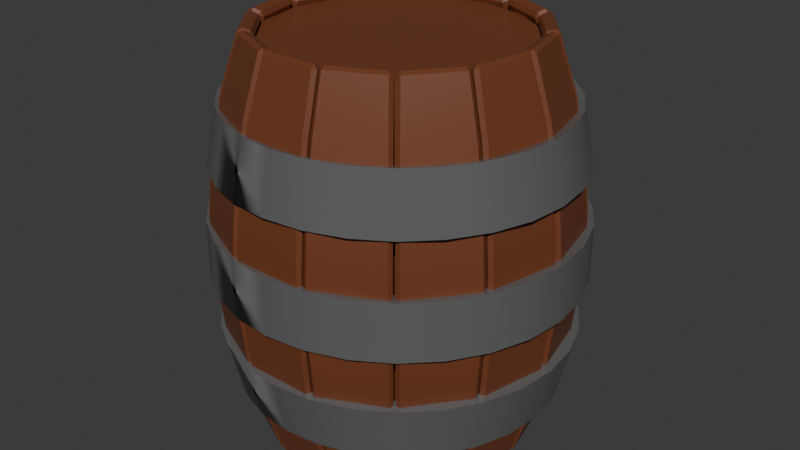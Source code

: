 # Source: 24_BarrelShading.blend  (saved by Blender 4.5.90; exported with 4.5.12 LTS)
import bpy
from mathutils import Matrix  # noqa: F401  (used for matrix-valued properties, if any)

bpy.ops.wm.read_factory_settings(use_empty=True)
scene = bpy.context.scene
scene.name = 'Scene'

# ---- collections
col_collection = bpy.data.collections.new('Collection'); scene.collection.children.link(col_collection)

# ---- materials (node trees are filled in below, after node groups)
mat_material_002 = bpy.data.materials.new('Material.002')
mat_material_001 = bpy.data.materials.new('Material.001')

# ---- node groups
ng_smooth_by_angle = bpy.data.node_groups.new('Smooth by Angle', 'GeometryNodeTree')
_s = ng_smooth_by_angle.interface.new_socket(name='Mesh', in_out='OUTPUT', socket_type='NodeSocketGeometry')
_s = ng_smooth_by_angle.interface.new_socket(name='Mesh', in_out='INPUT', socket_type='NodeSocketGeometry')
_s = ng_smooth_by_angle.interface.new_socket(name='Angle', in_out='INPUT', socket_type='NodeSocketFloat')
_s.subtype = 'ANGLE'
_s.default_value = 0.5236
_s.min_value = 0.0
_s.max_value = 3.142
_s.description = 'Maximum face angle for smooth edges'
_s = ng_smooth_by_angle.interface.new_socket(name='Ignore Sharpness', in_out='INPUT', socket_type='NodeSocketBool')
_s.force_non_field = True
ng_smooth_by_angle.description = 'Set the sharpness of mesh edges based on the angle between the neighboring faces'
ng_smooth_by_angle.is_modifier = True
_N = ng_smooth_by_angle.nodes; _L = ng_smooth_by_angle.links
n0 = _N.new('GeometryNodeSetShadeSmooth'); n0.name = 'Set Shade Smooth'; n0.location = (120, -80)
n0.domain = 'EDGE'
n1 = _N.new('GeometryNodeSetShadeSmooth'); n1.name = 'Set Shade Smooth.001'; n1.location = (300, -80)
n2 = _N.new('NodeGroupOutput'); n2.name = 'Group Output'; n2.location = (480, -80)
n3 = _N.new('GeometryNodeInputMeshEdgeAngle'); n3.name = 'Edge Angle'; n3.location = (-440, -240)
n4 = _N.new('NodeGroupInput'); n4.name = 'Group Input'; n4.location = (-80, -80)
n5 = _N.new('GeometryNodeInputEdgeSmooth'); n5.name = 'Is Edge Smooth'; n5.location = (-260, -120)
n6 = _N.new('GeometryNodeInputShadeSmooth'); n6.name = 'Is Shade Smooth'; n6.location = (-440, -397)
n7 = _N.new('FunctionNodeCompare'); n7.name = 'Compare'; n7.location = (-260, -260)
n7.operation = 'LESS_EQUAL'
n7.inputs[6].default_value = (0.0, 0.0, 0.0, 0.0)
n7.inputs[7].default_value = (0.0, 0.0, 0.0, 0.0)
n8 = _N.new('FunctionNodeBooleanMath'); n8.name = 'Boolean Math.001'; n8.location = (-80, -260)
n9 = _N.new('NodeGroupInput'); n9.name = 'Group Input.001'; n9.location = (-440, -329)
n10 = _N.new('NodeGroupInput'); n10.name = 'Group Input.002'; n10.location = (-259, -189)
n11 = _N.new('FunctionNodeBooleanMath'); n11.name = 'Boolean Math'; n11.location = (-80, -149)
n11.operation = 'OR'
n12 = _N.new('FunctionNodeBooleanMath'); n12.name = 'Boolean Math.002'; n12.location = (-260, -380)
n12.operation = 'OR'
n13 = _N.new('NodeGroupInput'); n13.name = 'Group Input.003'; n13.location = (-440, -460)
_L.new(n3.outputs[0], n7.inputs[0])
_L.new(n1.outputs[0], n2.inputs[0])
_L.new(n9.outputs[1], n7.inputs[1])
_L.new(n7.outputs[0], n8.inputs[0])
_L.new(n4.outputs[0], n0.inputs[0])
_L.new(n0.outputs[0], n1.inputs[0])
_L.new(n8.outputs[0], n0.inputs[2])
_L.new(n10.outputs[2], n11.inputs[1])
_L.new(n5.outputs[0], n11.inputs[0])
_L.new(n11.outputs[0], n0.inputs[1])
_L.new(n13.outputs[2], n12.inputs[1])
_L.new(n6.outputs[0], n12.inputs[0])
_L.new(n12.outputs[0], n8.inputs[1])
n2.is_active_output = True

# ---- material node trees
mat_material_002.use_nodes = True; mat_material_002.node_tree.nodes.clear()
_N = mat_material_002.node_tree.nodes; _L = mat_material_002.node_tree.links
n0 = _N.new('ShaderNodeBsdfPrincipled'); n0.name = 'Principled BSDF'; n0.location = (-200, 100)
n0.inputs[0].default_value = (0.1659, 0.0472, 0.01728, 1.0)
n1 = _N.new('ShaderNodeOutputMaterial'); n1.name = 'Material Output'; n1.location = (200, 100)
_L.new(n0.outputs[0], n1.inputs[0])
n1.is_active_output = True
mat_material_001.use_nodes = True; mat_material_001.node_tree.nodes.clear()
_N = mat_material_001.node_tree.nodes; _L = mat_material_001.node_tree.links
n0 = _N.new('ShaderNodeBsdfPrincipled'); n0.name = 'Principled BSDF'; n0.location = (-200, 100)
n0.inputs[0].default_value = (0.1892, 0.1892, 0.1892, 1.0)
n0.inputs[1].default_value = 0.3636
n0.inputs[2].default_value = 0.1636
n1 = _N.new('ShaderNodeOutputMaterial'); n1.name = 'Material Output'; n1.location = (200, 100)
_L.new(n0.outputs[0], n1.inputs[0])
n1.is_active_output = True

# ---- world
world_world = bpy.data.worlds.new('World'); scene.world = world_world
world_world.use_nodes = True; world_world.node_tree.nodes.clear()
_N = world_world.node_tree.nodes; _L = world_world.node_tree.links
n0 = _N.new('ShaderNodeOutputWorld'); n0.name = 'World Output'; n0.location = (200, 100)
n1 = _N.new('ShaderNodeBackground'); n1.name = 'Background'; n1.location = (-200, 100)
n1.inputs[0].default_value = (0.05088, 0.05088, 0.05088, 1.0)
_L.new(n1.outputs[0], n0.inputs[0])
n0.is_active_output = True
world_world.color = (0.05088, 0.05088, 0.05088)
world_world.sun_shadow_jitter_overblur = 0.0

# ---- meshes
me_cube_001 = bpy.data.meshes.new('Cube.001')
me_cube_001.from_pydata([(-1.0, -0.2065, -5.496), (-1.0, -0.2065, 5.457), (-1.0, 0.2065, -5.496), (-1.0, 0.2065, 5.458), (1.0, -0.2065, -5.496), (1.0, -0.2065, 5.457), (1.0, 0.2065, -5.496), (1.0, 0.2065, 5.458), (-1.0, -0.2065, -3.936), (-1.0, -0.2065, -2.371), (-1.0, -0.2057, -0.8065), (-1.0, -0.2057, 0.758), (-1.0, -0.2065, 2.323), (-1.0, -0.2065, 3.887), (-1.0, 0.2065, 3.888), (-1.0, 0.2065, 2.323), (-1.0, 0.2065, 0.7584), (-1.0, 0.2065, -0.8061), (-1.0, 0.2065, -2.371), (-1.0, 0.2065, -3.935), (1.0, 0.2065, 3.888), (1.0, 0.2065, 2.323), (1.0, 0.2065, 0.7584), (1.0, 0.2065, -0.8061), (1.0, 0.2065, -2.371), (1.0, 0.2065, -3.935), (1.0, -0.2065, 3.887), (1.0, -0.2065, 2.323), (1.0, -0.2057, 0.758), (1.0, -0.2057, -0.8065), (1.0, -0.2065, -2.371), (1.0, -0.2065, -3.936)], [], [(13, 1, 3, 14), (14, 3, 7, 20), (20, 7, 5, 26), (26, 5, 1, 13), (2, 6, 4, 0), (7, 3, 1, 5), (4, 31, 8, 0), (31, 30, 9, 8), (30, 29, 10, 9), (29, 28, 11, 10), (28, 27, 12, 11), (27, 26, 13, 12), (6, 25, 31, 4), (25, 24, 30, 31), (24, 23, 29, 30), (23, 22, 28, 29), (22, 21, 27, 28), (21, 20, 26, 27), (2, 19, 25, 6), (19, 18, 24, 25), (18, 17, 23, 24), (17, 16, 22, 23), (16, 15, 21, 22), (15, 14, 20, 21), (0, 8, 19, 2), (8, 9, 18, 19), (9, 10, 17, 18), (10, 11, 16, 17), (11, 12, 15, 16), (12, 13, 14, 15)])
me_cube_001.polygons.foreach_set('use_smooth', [True] * 30)
_uv = me_cube_001.uv_layers.new(name='UVMap')
_uv.uv.foreach_set('vector', [0.5893, 0.0, 0.625, 0.0, 0.625, 0.25, 0.5893, 0.25, 0.5893, 0.25, 0.625, 0.25, 0.625, 0.5, 0.5893, 0.5, 0.5893, 0.5, 0.625, 0.5, 0.625, 0.75, 0.5893, 0.75, 0.5893, 0.75, 0.625, 0.75, 0.625, 1.0, 0.5893, 1.0, 0.125, 0.5, 0.375, 0.5, 0.375, 0.75, 0.125, 0.75, 0.625, 0.5, 0.875, 0.5, 0.875, 0.75, 0.625, 0.75, 0.375, 0.75, 0.4107, 0.75, 0.4107, 1.0, 0.375, 1.0, 0.4107, 0.75, 0.4464, 0.75, 0.4464, 1.0, 0.4107, 1.0, 0.4464, 0.75, 0.4821, 0.75, 0.4821, 1.0, 0.4464, 1.0, 0.4821, 0.75, 0.5179, 0.75, 0.5179, 1.0, 0.4821, 1.0, 0.5179, 0.75, 0.5536, 0.75, 0.5536, 1.0, 0.5179, 1.0, 0.5536, 0.75, 0.5893, 0.75, 0.5893, 1.0, 0.5536, 1.0, 0.375, 0.5, 0.4107, 0.5, 0.4107, 0.75, 0.375, 0.75, 0.4107, 0.5, 0.4464, 0.5, 0.4464, 0.75, 0.4107, 0.75, 0.4464, 0.5, 0.4821, 0.5, 0.4821, 0.75, 0.4464, 0.75, 0.4821, 0.5, 0.5179, 0.5, 0.5179, 0.75, 0.4821, 0.75, 0.5179, 0.5, 0.5536, 0.5, 0.5536, 0.75, 0.5179, 0.75, 0.5536, 0.5, 0.5893, 0.5, 0.5893, 0.75, 0.5536, 0.75, 0.375, 0.25, 0.4107, 0.25, 0.4107, 0.5, 0.375, 0.5, 0.4107, 0.25, 0.4464, 0.25, 0.4464, 0.5, 0.4107, 0.5, 0.4464, 0.25, 0.4821, 0.25, 0.4821, 0.5, 0.4464, 0.5, 0.4821, 0.25, 0.5179, 0.25, 0.5179, 0.5, 0.4821, 0.5, 0.5179, 0.25, 0.5536, 0.25, 0.5536, 0.5, 0.5179, 0.5, 0.5536, 0.25, 0.5893, 0.25, 0.5893, 0.5, 0.5536, 0.5, 0.375, 0.0, 0.4107, 0.0, 0.4107, 0.25, 0.375, 0.25, 0.4107, 0.0, 0.4464, 0.0, 0.4464, 0.25, 0.4107, 0.25, 0.4464, 0.0, 0.4821, 0.0, 0.4821, 0.25, 0.4464, 0.25, 0.4821, 0.0, 0.5179, 0.0, 0.5179, 0.25, 0.4821, 0.25, 0.5179, 0.0, 0.5536, 0.0, 0.5536, 0.25, 0.5179, 0.25, 0.5536, 0.0, 0.5893, 0.0, 0.5893, 0.25, 0.5536, 0.25])
me_cube_001.materials.append(mat_material_002)
me_cube_001.update()
me_cube_002 = bpy.data.meshes.new('Cube.002')
me_cube_002.from_pydata([(-1.033, -0.3594, -3.897), (-1.033, -0.1811, -2.417), (-1.033, -0.06082, -0.9372), (-1.033, -0.02716, 0.5426), (-1.033, -0.1007, 2.022), (-1.033, -0.2745, 3.502), (1.03, -0.2745, 3.502), (1.03, -0.1007, 2.022), (1.03, -0.02716, 0.5426), (1.03, -0.06082, -0.9372), (1.03, -0.1811, -2.417), (1.03, -0.3594, -3.897), (-0.001416, -0.06082, -0.9372), (-0.001416, -0.02716, 0.5426), (-0.001416, -0.3594, -3.897), (-0.001416, -0.1811, -2.417), (-0.001416, -0.1007, 2.022), (-0.001416, -0.2745, 3.502)], [], [(14, 15, 1, 0), (12, 13, 3, 2), (16, 17, 5, 4), (9, 8, 13, 12), (11, 10, 15, 14), (7, 6, 17, 16)])
me_cube_002.polygons.foreach_set('use_smooth', [True] * 6)
_uv = me_cube_002.uv_layers.new(name='UVMap')
_uv.uv.foreach_set('vector', [0.4107, 0.875, 0.4464, 0.875, 0.4464, 1.0, 0.4107, 1.0, 0.4821, 0.875, 0.5179, 0.875, 0.5179, 1.0, 0.4821, 1.0, 0.5536, 0.875, 0.5893, 0.875, 0.5893, 1.0, 0.5536, 1.0, 0.4821, 0.75, 0.5179, 0.75, 0.5179, 0.875, 0.4821, 0.875, 0.4107, 0.75, 0.4464, 0.75, 0.4464, 0.875, 0.4107, 0.875, 0.5536, 0.75, 0.5893, 0.75, 0.5893, 0.875, 0.5536, 0.875])
me_cube_002.materials.append(mat_material_001)
me_cube_002.update()
me_cylinder = bpy.data.meshes.new('Cylinder')
me_cylinder.from_pydata([(0.0, 1.0, -1.0), (0.0, 1.0, 1.0), (0.3827, 0.9239, -1.0), (0.3827, 0.9239, 1.0), (0.7071, 0.7071, -1.0), (0.7071, 0.7071, 1.0), (0.9239, 0.3827, -1.0), (0.9239, 0.3827, 1.0), (1.0, 0.0, -1.0), (1.0, 0.0, 1.0), (0.9239, -0.3827, -1.0), (0.9239, -0.3827, 1.0), (0.7071, -0.7071, -1.0), (0.7071, -0.7071, 1.0), (0.3827, -0.9239, -1.0), (0.3827, -0.9239, 1.0), (0.0, -1.0, -1.0), (0.0, -1.0, 1.0), (-0.3827, -0.9239, -1.0), (-0.3827, -0.9239, 1.0), (-0.7071, -0.7071, -1.0), (-0.7071, -0.7071, 1.0), (-0.9239, -0.3827, -1.0), (-0.9239, -0.3827, 1.0), (-1.0, 0.0, -1.0), (-1.0, 0.0, 1.0), (-0.9239, 0.3827, -1.0), (-0.9239, 0.3827, 1.0), (-0.7071, 0.7071, -1.0), (-0.7071, 0.7071, 1.0), (-0.3827, 0.9239, -1.0), (-0.3827, 0.9239, 1.0)], [], [(0, 1, 3, 2), (2, 3, 5, 4), (4, 5, 7, 6), (6, 7, 9, 8), (8, 9, 11, 10), (10, 11, 13, 12), (12, 13, 15, 14), (14, 15, 17, 16), (16, 17, 19, 18), (18, 19, 21, 20), (20, 21, 23, 22), (22, 23, 25, 24), (24, 25, 27, 26), (26, 27, 29, 28), (3, 1, 31, 29, 27, 25, 23, 21, 19, 17, 15, 13, 11, 9, 7, 5), (28, 29, 31, 30), (30, 31, 1, 0), (0, 2, 4, 6, 8, 10, 12, 14, 16, 18, 20, 22, 24, 26, 28, 30)])
_uv = me_cylinder.uv_layers.new(name='UVMap')
_uv.uv.foreach_set('vector', [1.0, 0.5, 1.0, 1.0, 0.9375, 1.0, 0.9375, 0.5, 0.9375, 0.5, 0.9375, 1.0, 0.875, 1.0, 0.875, 0.5, 0.875, 0.5, 0.875, 1.0, 0.8125, 1.0, 0.8125, 0.5, 0.8125, 0.5, 0.8125, 1.0, 0.75, 1.0, 0.75, 0.5, 0.75, 0.5, 0.75, 1.0, 0.6875, 1.0, 0.6875, 0.5, 0.6875, 0.5, 0.6875, 1.0, 0.625, 1.0, 0.625, 0.5, 0.625, 0.5, 0.625, 1.0, 0.5625, 1.0, 0.5625, 0.5, 0.5625, 0.5, 0.5625, 1.0, 0.5, 1.0, 0.5, 0.5, 0.5, 0.5, 0.5, 1.0, 0.4375, 1.0, 0.4375, 0.5, 0.4375, 0.5, 0.4375, 1.0, 0.375, 1.0, 0.375, 0.5, 0.375, 0.5, 0.375, 1.0, 0.3125, 1.0, 0.3125, 0.5, 0.3125, 0.5, 0.3125, 1.0, 0.25, 1.0, 0.25, 0.5, 0.25, 0.5, 0.25, 1.0, 0.1875, 1.0, 0.1875, 0.5, 0.1875, 0.5, 0.1875, 1.0, 0.125, 1.0, 0.125, 0.5, 0.3418, 0.4717, 0.25, 0.49, 0.1582, 0.4717, 0.08029, 0.4197, 0.02827, 0.3418, 0.01, 0.25, 0.02827, 0.1582, 0.08029, 0.08029, 0.1582, 0.02827, 0.25, 0.01, 0.3418, 0.02827, 0.4197, 0.08029, 0.4717, 0.1582, 0.49, 0.25, 0.4717, 0.3418, 0.4197, 0.4197, 0.125, 0.5, 0.125, 1.0, 0.0625, 1.0, 0.0625, 0.5, 0.0625, 0.5, 0.0625, 1.0, 0.0, 1.0, 0.0, 0.5, 0.75, 0.49, 0.8418, 0.4717, 0.9197, 0.4197, 0.9717, 0.3418, 0.99, 0.25, 0.9717, 0.1582, 0.9197, 0.08029, 0.8418, 0.02827, 0.75, 0.01, 0.6582, 0.02827, 0.5803, 0.08029, 0.5283, 0.1582, 0.51, 0.25, 0.5283, 0.3418, 0.5803, 0.4197, 0.6582, 0.4717])
me_cylinder.materials.append(mat_material_002)
me_cylinder.update()

# ---- objects
ob_cube = bpy.data.objects.new('Cube', me_cube_001)
ob_cube_001 = bpy.data.objects.new('Cube.001', me_cube_002)
ob_cylinder = bpy.data.objects.new('Cylinder', me_cylinder)

# ---- transforms, parenting, visibility, modifiers, constraints
ob_cube.location = (-0.04297, -4.576, -6.202)
_m = ob_cube.modifiers.new('Bevel', 'BEVEL')
_m.width = 1.34
_m.width_pct = 1.34
_m.limit_method = 'WEIGHT'
_m = ob_cube.modifiers.new('Array', 'ARRAY')
_m.count = 14
_m.relative_offset_displace = (1.025, 0.0, 0.0)
_m = ob_cube.modifiers.new('SimpleDeform', 'SIMPLE_DEFORM')
_m.deform_method = 'BEND'
_m.factor = 0.7522
_m.angle = 0.7522
_m = ob_cube.modifiers.new('SimpleDeform.001', 'SIMPLE_DEFORM')
_m.deform_method = 'BEND'
_m.deform_axis = 'Z'
_m.factor = 6.283
_m.angle = 6.283
_m = ob_cube.modifiers.new('Bevel.001', 'BEVEL')
_m = ob_cube.modifiers.new('Smooth by Angle', 'NODES')
_m.node_group = ng_smooth_by_angle
_m.use_pin_to_last = True
_m.show_group_selector = False
ob_cube_001.location = (-0.01668, -4.799, -6.202)
ob_cube_001.scale = (1.055, 1.044, 1.0)
_m = ob_cube_001.modifiers.new('Bevel', 'BEVEL')
_m.limit_method = 'WEIGHT'
_m = ob_cube_001.modifiers.new('Array', 'ARRAY')
_m.count = 14
_m.use_merge_vertices = True
_m = ob_cube_001.modifiers.new('Solidify', 'SOLIDIFY')
_m.thickness = 0.36
_m = ob_cube_001.modifiers.new('SimpleDeform', 'SIMPLE_DEFORM')
_m.deform_method = 'BEND'
_m = ob_cube_001.modifiers.new('SimpleDeform.001', 'SIMPLE_DEFORM')
_m.deform_method = 'BEND'
_m.deform_axis = 'Z'
_m.factor = 6.283
_m.angle = 6.283
_m = ob_cube_001.modifiers.new('Smooth', 'SMOOTH')
_m.factor = -0.1573
_m = ob_cube_001.modifiers.new('Weld', 'WELD')
_m.merge_threshold = 0.125
_m = ob_cube_001.modifiers.new('Smooth by Angle', 'NODES')
_m.node_group = ng_smooth_by_angle
_m.use_pin_to_last = True
_m.show_group_selector = False
ob_cylinder.location = (0.0, -0.08712, -6.202)
ob_cylinder.scale = (3.422, 3.422, 5.044)

# ---- collection membership
col_collection.objects.link(ob_cube)
col_collection.objects.link(ob_cube_001)
col_collection.objects.link(ob_cylinder)

# ---- scene / render settings (as saved in the file)
scene.frame_start = 1; scene.frame_end = 250; scene.frame_set(1)
scene.render.engine = 'BLENDER_EEVEE_NEXT'
bpy.context.view_layer.update()

# ---- added for rendering (the .blend has no active camera and no usable light): camera, sun
cam_auto = bpy.data.cameras.new('AutoCamera')
cam_auto.lens = 50.0
cam_auto.sensor_width = 36.0
cam_auto.clip_end = 1000.0
ob_auto_camera = bpy.data.objects.new('AutoCamera', cam_auto)
scene.collection.objects.link(ob_auto_camera)
ob_auto_camera.location = (16.1296, -19.3738, 6.69662)
ob_auto_camera.rotation_euler = (1.09748, -7.21219e-08, 0.694738)
scene.camera = ob_auto_camera
light_auto_sun = bpy.data.lights.new('AutoSun', 'SUN')
light_auto_sun.energy = 3.0
light_auto_sun.angle = 0.0523599
ob_auto_sun = bpy.data.objects.new('AutoSun', light_auto_sun)
scene.collection.objects.link(ob_auto_sun)
ob_auto_sun.rotation_euler = (0.872665, 0.174533, 0.523599)
bpy.context.view_layer.update()

